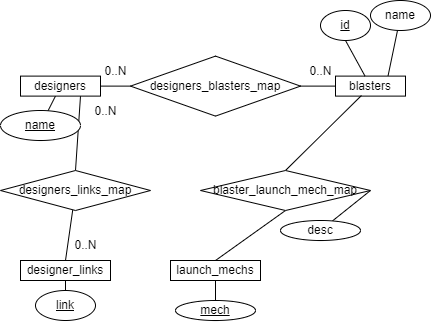

The diagram above was exported from draw.io. Its source (the exported page's mxGraphModel, read from the mxfile embedded in the PNG):
<mxGraphModel dx="1434" dy="758" grid="1" gridSize="10" guides="1" tooltips="1" connect="1" arrows="1" fold="1" page="1" pageScale="1" pageWidth="850" pageHeight="1100" math="0" shadow="0">
  <root>
    <mxCell id="0" />
    <mxCell id="1" parent="0" />
    <mxCell id="3hl7cFS-K8GNGfFw6mI9-3" value="" style="rounded=0;orthogonalLoop=1;jettySize=auto;html=1;endArrow=none;endFill=0;" parent="1" source="3hl7cFS-K8GNGfFw6mI9-1" target="3hl7cFS-K8GNGfFw6mI9-2" edge="1">
      <mxGeometry relative="1" as="geometry" />
    </mxCell>
    <mxCell id="7mRlxiWVUr4tO_FYAmdJ-11" value="" style="rounded=0;orthogonalLoop=1;jettySize=auto;html=1;endArrow=none;endFill=0;entryX=0;entryY=0.5;entryDx=0;entryDy=0;" parent="1" source="3hl7cFS-K8GNGfFw6mI9-1" target="7mRlxiWVUr4tO_FYAmdJ-9" edge="1">
      <mxGeometry relative="1" as="geometry" />
    </mxCell>
    <mxCell id="LDvFnLhQpbpHu-sAu5eW-5" style="rounded=0;orthogonalLoop=1;jettySize=auto;html=1;exitX=0.75;exitY=1;exitDx=0;exitDy=0;entryX=0.5;entryY=0;entryDx=0;entryDy=0;endArrow=none;endFill=0;" edge="1" parent="1" source="3hl7cFS-K8GNGfFw6mI9-1" target="LDvFnLhQpbpHu-sAu5eW-4">
      <mxGeometry relative="1" as="geometry" />
    </mxCell>
    <mxCell id="3hl7cFS-K8GNGfFw6mI9-1" value="designers" style="rounded=0;whiteSpace=wrap;html=1;" parent="1" vertex="1">
      <mxGeometry x="40" y="105.61" width="80" height="20" as="geometry" />
    </mxCell>
    <mxCell id="3hl7cFS-K8GNGfFw6mI9-2" value="&lt;u&gt;name&lt;/u&gt;" style="ellipse;whiteSpace=wrap;html=1;rounded=0;" parent="1" vertex="1">
      <mxGeometry x="20" y="140" width="80" height="30" as="geometry" />
    </mxCell>
    <mxCell id="7mRlxiWVUr4tO_FYAmdJ-5" style="rounded=0;orthogonalLoop=1;jettySize=auto;html=1;endArrow=none;endFill=0;entryX=0.5;entryY=1;entryDx=0;entryDy=0;" parent="1" source="7mRlxiWVUr4tO_FYAmdJ-4" target="LDvFnLhQpbpHu-sAu5eW-3" edge="1">
      <mxGeometry relative="1" as="geometry">
        <mxPoint x="80" y="320" as="targetPoint" />
      </mxGeometry>
    </mxCell>
    <mxCell id="7mRlxiWVUr4tO_FYAmdJ-4" value="&lt;u&gt;link&lt;/u&gt;" style="ellipse;whiteSpace=wrap;html=1;" parent="1" vertex="1">
      <mxGeometry x="55" y="320" width="60" height="30" as="geometry" />
    </mxCell>
    <mxCell id="LDvFnLhQpbpHu-sAu5eW-1" style="rounded=0;orthogonalLoop=1;jettySize=auto;html=1;exitX=0.75;exitY=0;exitDx=0;exitDy=0;endArrow=none;endFill=0;" edge="1" parent="1" source="7mRlxiWVUr4tO_FYAmdJ-6" target="LDvFnLhQpbpHu-sAu5eW-2">
      <mxGeometry relative="1" as="geometry">
        <mxPoint x="470" y="180" as="targetPoint" />
      </mxGeometry>
    </mxCell>
    <mxCell id="7mRlxiWVUr4tO_FYAmdJ-6" value="blasters" style="rounded=0;whiteSpace=wrap;html=1;" parent="1" vertex="1">
      <mxGeometry x="355" y="105.61" width="70" height="20" as="geometry" />
    </mxCell>
    <mxCell id="7mRlxiWVUr4tO_FYAmdJ-8" value="" style="rounded=0;orthogonalLoop=1;jettySize=auto;html=1;endArrow=none;endFill=0;exitX=0.5;exitY=1;exitDx=0;exitDy=0;" parent="1" source="7mRlxiWVUr4tO_FYAmdJ-7" target="7mRlxiWVUr4tO_FYAmdJ-6" edge="1">
      <mxGeometry relative="1" as="geometry">
        <mxPoint x="447.4376695296637" y="190.0033982822016" as="sourcePoint" />
      </mxGeometry>
    </mxCell>
    <mxCell id="7mRlxiWVUr4tO_FYAmdJ-7" value="&lt;u&gt;id&lt;/u&gt;" style="ellipse;whiteSpace=wrap;html=1;" parent="1" vertex="1">
      <mxGeometry x="340" y="40" width="50" height="30" as="geometry" />
    </mxCell>
    <mxCell id="7mRlxiWVUr4tO_FYAmdJ-12" style="rounded=0;orthogonalLoop=1;jettySize=auto;html=1;entryX=0;entryY=0.5;entryDx=0;entryDy=0;endArrow=none;endFill=0;exitX=1;exitY=0.5;exitDx=0;exitDy=0;" parent="1" source="7mRlxiWVUr4tO_FYAmdJ-9" target="7mRlxiWVUr4tO_FYAmdJ-6" edge="1">
      <mxGeometry relative="1" as="geometry" />
    </mxCell>
    <mxCell id="7mRlxiWVUr4tO_FYAmdJ-9" value="designers_blasters_map" style="rhombus;whiteSpace=wrap;html=1;" parent="1" vertex="1">
      <mxGeometry x="150" y="85.61" width="170" height="60" as="geometry" />
    </mxCell>
    <mxCell id="7mRlxiWVUr4tO_FYAmdJ-10" style="edgeStyle=orthogonalEdgeStyle;rounded=0;orthogonalLoop=1;jettySize=auto;html=1;exitX=0.5;exitY=1;exitDx=0;exitDy=0;" parent="1" source="7mRlxiWVUr4tO_FYAmdJ-4" target="7mRlxiWVUr4tO_FYAmdJ-4" edge="1">
      <mxGeometry relative="1" as="geometry" />
    </mxCell>
    <mxCell id="7mRlxiWVUr4tO_FYAmdJ-14" value="0..N" style="text;html=1;align=center;verticalAlign=middle;resizable=0;points=[];autosize=1;strokeColor=none;fillColor=none;" parent="1" vertex="1">
      <mxGeometry x="315" y="85.61" width="50" height="30" as="geometry" />
    </mxCell>
    <mxCell id="7mRlxiWVUr4tO_FYAmdJ-15" value="0..N" style="text;html=1;align=center;verticalAlign=middle;resizable=0;points=[];autosize=1;strokeColor=none;fillColor=none;" parent="1" vertex="1">
      <mxGeometry x="110" y="85.61000000000001" width="50" height="30" as="geometry" />
    </mxCell>
    <mxCell id="LDvFnLhQpbpHu-sAu5eW-2" value="name" style="ellipse;whiteSpace=wrap;html=1;" vertex="1" parent="1">
      <mxGeometry x="390" y="30" width="60" height="30" as="geometry" />
    </mxCell>
    <mxCell id="LDvFnLhQpbpHu-sAu5eW-3" value="designer_links" style="whiteSpace=wrap;html=1;" vertex="1" parent="1">
      <mxGeometry x="40" y="290" width="90" height="20" as="geometry" />
    </mxCell>
    <mxCell id="LDvFnLhQpbpHu-sAu5eW-6" style="rounded=0;orthogonalLoop=1;jettySize=auto;html=1;entryX=0.5;entryY=0;entryDx=0;entryDy=0;endArrow=none;endFill=0;" edge="1" parent="1" source="LDvFnLhQpbpHu-sAu5eW-4" target="LDvFnLhQpbpHu-sAu5eW-3">
      <mxGeometry relative="1" as="geometry" />
    </mxCell>
    <mxCell id="LDvFnLhQpbpHu-sAu5eW-4" value="designers_links_map" style="rhombus;whiteSpace=wrap;html=1;" vertex="1" parent="1">
      <mxGeometry x="20" y="200" width="150" height="40" as="geometry" />
    </mxCell>
    <mxCell id="LDvFnLhQpbpHu-sAu5eW-7" value="0..N" style="text;html=1;align=center;verticalAlign=middle;resizable=0;points=[];autosize=1;strokeColor=none;fillColor=none;" vertex="1" parent="1">
      <mxGeometry x="80" y="260" width="50" height="30" as="geometry" />
    </mxCell>
    <mxCell id="LDvFnLhQpbpHu-sAu5eW-8" value="0..N" style="text;html=1;align=center;verticalAlign=middle;resizable=0;points=[];autosize=1;strokeColor=none;fillColor=none;" vertex="1" parent="1">
      <mxGeometry x="100" y="125.61000000000001" width="50" height="30" as="geometry" />
    </mxCell>
    <mxCell id="LDvFnLhQpbpHu-sAu5eW-13" value="" style="rounded=0;orthogonalLoop=1;jettySize=auto;html=1;endArrow=none;endFill=0;exitX=0.5;exitY=1;exitDx=0;exitDy=0;" edge="1" parent="1" source="LDvFnLhQpbpHu-sAu5eW-9" target="LDvFnLhQpbpHu-sAu5eW-12">
      <mxGeometry relative="1" as="geometry" />
    </mxCell>
    <mxCell id="LDvFnLhQpbpHu-sAu5eW-9" value="launch_mechs" style="whiteSpace=wrap;html=1;" vertex="1" parent="1">
      <mxGeometry x="190" y="290" width="90" height="20" as="geometry" />
    </mxCell>
    <mxCell id="LDvFnLhQpbpHu-sAu5eW-12" value="&lt;u&gt;mech&lt;/u&gt;" style="ellipse;whiteSpace=wrap;html=1;" vertex="1" parent="1">
      <mxGeometry x="195" y="330" width="80" height="20" as="geometry" />
    </mxCell>
    <mxCell id="LDvFnLhQpbpHu-sAu5eW-15" style="rounded=0;orthogonalLoop=1;jettySize=auto;html=1;entryX=0.5;entryY=0;entryDx=0;entryDy=0;endArrow=none;endFill=0;exitX=0.5;exitY=1;exitDx=0;exitDy=0;" edge="1" parent="1" source="LDvFnLhQpbpHu-sAu5eW-14" target="LDvFnLhQpbpHu-sAu5eW-9">
      <mxGeometry relative="1" as="geometry" />
    </mxCell>
    <mxCell id="LDvFnLhQpbpHu-sAu5eW-16" style="rounded=0;orthogonalLoop=1;jettySize=auto;html=1;entryX=0.371;entryY=0.969;entryDx=0;entryDy=0;entryPerimeter=0;endArrow=none;endFill=0;exitX=0.5;exitY=0;exitDx=0;exitDy=0;" edge="1" parent="1" source="LDvFnLhQpbpHu-sAu5eW-14" target="7mRlxiWVUr4tO_FYAmdJ-6">
      <mxGeometry relative="1" as="geometry" />
    </mxCell>
    <mxCell id="LDvFnLhQpbpHu-sAu5eW-18" value="" style="rounded=0;orthogonalLoop=1;jettySize=auto;html=1;endArrow=none;endFill=0;exitX=1;exitY=0.5;exitDx=0;exitDy=0;" edge="1" parent="1" source="LDvFnLhQpbpHu-sAu5eW-14" target="LDvFnLhQpbpHu-sAu5eW-17">
      <mxGeometry relative="1" as="geometry" />
    </mxCell>
    <mxCell id="LDvFnLhQpbpHu-sAu5eW-14" value="blaster_launch_mech_map" style="rhombus;whiteSpace=wrap;html=1;" vertex="1" parent="1">
      <mxGeometry x="220" y="200" width="170" height="40" as="geometry" />
    </mxCell>
    <mxCell id="LDvFnLhQpbpHu-sAu5eW-17" value="desc" style="ellipse;whiteSpace=wrap;html=1;" vertex="1" parent="1">
      <mxGeometry x="300" y="250" width="80" height="20" as="geometry" />
    </mxCell>
  </root>
</mxGraphModel>